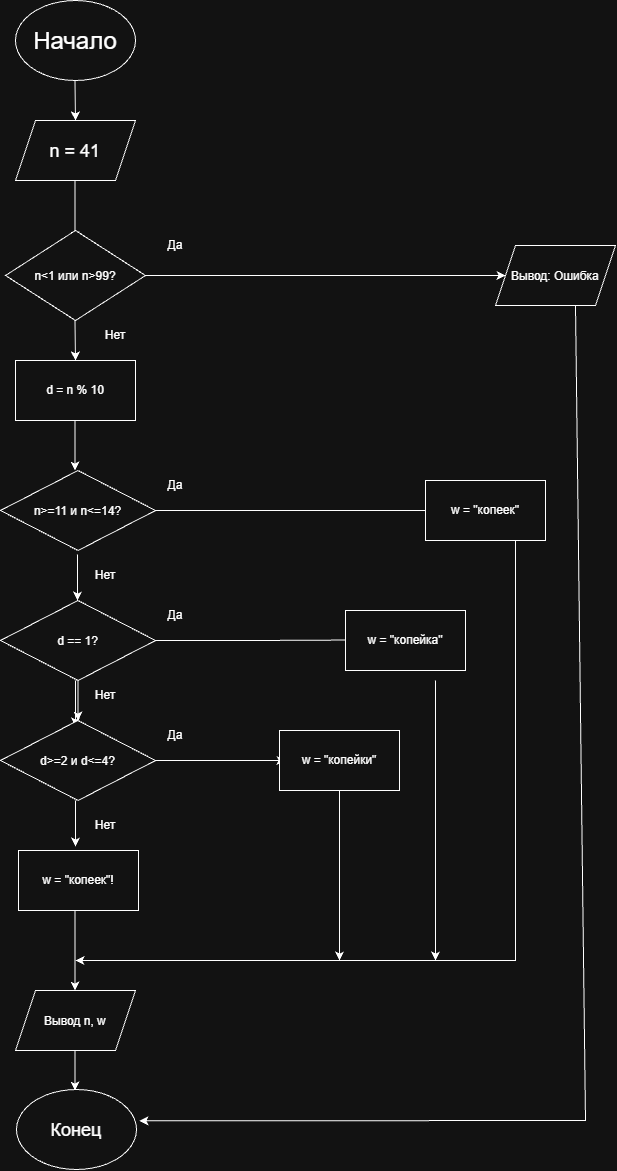

The diagram above was exported from draw.io. Its source (the exported page's mxGraphModel, read from the mxfile embedded in the PNG):
<mxGraphModel dx="2139" dy="1183" grid="1" gridSize="10" guides="1" tooltips="1" connect="1" arrows="1" fold="1" page="1" pageScale="1" pageWidth="827" pageHeight="1169" math="0" shadow="0">
  <root>
    <mxCell id="0" />
    <mxCell id="1" parent="0" />
    <mxCell id="50OI0fB3zkjzTztn_ZrF-1" parent="1" style="ellipse;whiteSpace=wrap;html=1;shapeInside=1;" value="&lt;font style=&quot;font-size: 24px;&quot;&gt;Начало&lt;/font&gt;" vertex="1">
      <mxGeometry height="80" width="120" x="150" as="geometry" />
    </mxCell>
    <mxCell id="50OI0fB3zkjzTztn_ZrF-2" edge="1" parent="1" style="endArrow=classic;html=1;rounded=0;" value="">
      <mxGeometry height="50" relative="1" width="50" as="geometry">
        <mxPoint x="209.5" y="80" as="sourcePoint" />
        <mxPoint x="210" y="120" as="targetPoint" />
      </mxGeometry>
    </mxCell>
    <mxCell id="50OI0fB3zkjzTztn_ZrF-3" parent="1" style="shape=parallelogram;perimeter=parallelogramPerimeter;whiteSpace=wrap;html=1;shapeInside=1;fixedSize=1;" value="&lt;font style=&quot;font-size: 18px;&quot;&gt;n = 41&lt;/font&gt;&lt;div&gt;&lt;br&gt;&lt;/div&gt;" vertex="1">
      <mxGeometry height="60" width="120" x="150" y="120" as="geometry" />
    </mxCell>
    <mxCell id="50OI0fB3zkjzTztn_ZrF-4" edge="1" parent="1" style="endArrow=classic;html=1;rounded=0;" value="">
      <mxGeometry height="50" relative="1" width="50" as="geometry">
        <mxPoint x="209.5" y="180" as="sourcePoint" />
        <mxPoint x="209.5" y="240" as="targetPoint" />
      </mxGeometry>
    </mxCell>
    <mxCell id="50OI0fB3zkjzTztn_ZrF-7" edge="1" parent="1" source="50OI0fB3zkjzTztn_ZrF-5" style="edgeStyle=orthogonalEdgeStyle;rounded=0;orthogonalLoop=1;jettySize=auto;html=1;exitX=1;exitY=0.5;exitDx=0;exitDy=0;">
      <mxGeometry relative="1" as="geometry">
        <mxPoint x="640" y="275" as="targetPoint" />
      </mxGeometry>
    </mxCell>
    <mxCell id="50OI0fB3zkjzTztn_ZrF-5" parent="1" style="rhombus;whiteSpace=wrap;html=1;shapeInside=1;" value="n&amp;lt;1 или n&amp;gt;99?" vertex="1">
      <mxGeometry height="90" width="140" x="140" y="230" as="geometry" />
    </mxCell>
    <mxCell id="50OI0fB3zkjzTztn_ZrF-6" parent="1" style="shape=parallelogram;perimeter=parallelogramPerimeter;whiteSpace=wrap;html=1;shapeInside=1;fixedSize=1;" value="Вывод: Ошибка&lt;div&gt;&lt;br/&gt;&lt;/div&gt;" vertex="1">
      <mxGeometry height="60" width="120" x="630" y="245" as="geometry" />
    </mxCell>
    <mxCell id="50OI0fB3zkjzTztn_ZrF-8" edge="1" parent="1" style="endArrow=classic;html=1;rounded=0;" value="">
      <mxGeometry height="50" relative="1" width="50" as="geometry">
        <mxPoint x="209.5" y="320" as="sourcePoint" />
        <mxPoint x="210" y="360" as="targetPoint" />
      </mxGeometry>
    </mxCell>
    <mxCell id="50OI0fB3zkjzTztn_ZrF-9" parent="1" style="rounded=0;whiteSpace=wrap;html=1;" value="d = n % 10" vertex="1">
      <mxGeometry height="60" width="120" x="150" y="360" as="geometry" />
    </mxCell>
    <mxCell id="50OI0fB3zkjzTztn_ZrF-10" edge="1" parent="1" style="endArrow=classic;html=1;rounded=0;" value="">
      <mxGeometry height="50" relative="1" width="50" as="geometry">
        <mxPoint x="209.5" y="420" as="sourcePoint" />
        <mxPoint x="209.5" y="470" as="targetPoint" />
      </mxGeometry>
    </mxCell>
    <mxCell id="50OI0fB3zkjzTztn_ZrF-12" edge="1" parent="1" source="50OI0fB3zkjzTztn_ZrF-11" style="edgeStyle=orthogonalEdgeStyle;rounded=0;orthogonalLoop=1;jettySize=auto;html=1;">
      <mxGeometry relative="1" as="geometry">
        <mxPoint x="570" y="510" as="targetPoint" />
      </mxGeometry>
    </mxCell>
    <mxCell id="50OI0fB3zkjzTztn_ZrF-11" parent="1" style="rhombus;whiteSpace=wrap;html=1;shapeInside=1;" value="n&amp;gt;=11 и n&amp;lt;=14?" vertex="1">
      <mxGeometry height="80" width="155" x="135" y="470" as="geometry" />
    </mxCell>
    <mxCell id="50OI0fB3zkjzTztn_ZrF-13" parent="1" style="rounded=0;whiteSpace=wrap;html=1;" value="w = &quot;копеек&quot;" vertex="1">
      <mxGeometry height="60" width="120" x="560" y="480" as="geometry" />
    </mxCell>
    <mxCell id="50OI0fB3zkjzTztn_ZrF-14" edge="1" parent="1" style="endArrow=classic;html=1;rounded=0;" value="">
      <mxGeometry height="50" relative="1" width="50" as="geometry">
        <mxPoint x="212" y="554" as="sourcePoint" />
        <mxPoint x="212" y="600" as="targetPoint" />
      </mxGeometry>
    </mxCell>
    <mxCell id="50OI0fB3zkjzTztn_ZrF-23" edge="1" parent="1" source="50OI0fB3zkjzTztn_ZrF-15" style="edgeStyle=orthogonalEdgeStyle;rounded=0;orthogonalLoop=1;jettySize=auto;html=1;" target="50OI0fB3zkjzTztn_ZrF-19" value="">
      <mxGeometry relative="1" as="geometry" />
    </mxCell>
    <mxCell id="50OI0fB3zkjzTztn_ZrF-15" parent="1" style="rhombus;whiteSpace=wrap;html=1;shapeInside=1;" value="d == 1?" vertex="1">
      <mxGeometry height="80" width="155" x="135" y="600" as="geometry" />
    </mxCell>
    <mxCell id="50OI0fB3zkjzTztn_ZrF-16" edge="1" parent="1" source="50OI0fB3zkjzTztn_ZrF-15" style="edgeStyle=orthogonalEdgeStyle;rounded=0;orthogonalLoop=1;jettySize=auto;html=1;exitX=1;exitY=0.5;exitDx=0;exitDy=0;">
      <mxGeometry relative="1" x="-0.4015" as="geometry">
        <mxPoint x="210" y="639.5" as="sourcePoint" />
        <mxPoint x="490" y="639.5" as="targetPoint" />
      </mxGeometry>
    </mxCell>
    <mxCell id="50OI0fB3zkjzTztn_ZrF-17" parent="1" style="rounded=0;whiteSpace=wrap;html=1;" value="w = &quot;копейка&quot;" vertex="1">
      <mxGeometry height="60" width="120" x="480" y="610" as="geometry" />
    </mxCell>
    <mxCell id="50OI0fB3zkjzTztn_ZrF-18" edge="1" parent="1" style="endArrow=classic;html=1;rounded=0;" value="">
      <mxGeometry height="50" relative="1" width="50" as="geometry">
        <mxPoint x="210" y="680" as="sourcePoint" />
        <mxPoint x="210" y="726" as="targetPoint" />
      </mxGeometry>
    </mxCell>
    <mxCell id="50OI0fB3zkjzTztn_ZrF-19" parent="1" style="rhombus;whiteSpace=wrap;html=1;shapeInside=1;" value="d&amp;gt;=2 и d&amp;lt;=4?" vertex="1">
      <mxGeometry height="80" width="155" x="135" y="720" as="geometry" />
    </mxCell>
    <mxCell id="50OI0fB3zkjzTztn_ZrF-20" edge="1" parent="1" style="endArrow=classic;html=1;rounded=0;" value="">
      <mxGeometry height="50" relative="1" width="50" as="geometry">
        <mxPoint x="290" y="760" as="sourcePoint" />
        <mxPoint x="420" y="760" as="targetPoint" />
      </mxGeometry>
    </mxCell>
    <mxCell id="50OI0fB3zkjzTztn_ZrF-21" parent="1" style="rounded=0;whiteSpace=wrap;html=1;" value="w = &quot;копейки&quot;" vertex="1">
      <mxGeometry height="60" width="120" x="414" y="730" as="geometry" />
    </mxCell>
    <mxCell id="50OI0fB3zkjzTztn_ZrF-24" edge="1" parent="1" style="endArrow=classic;html=1;rounded=0;" value="">
      <mxGeometry height="50" relative="1" width="50" as="geometry">
        <mxPoint x="210" y="800" as="sourcePoint" />
        <mxPoint x="210" y="846" as="targetPoint" />
      </mxGeometry>
    </mxCell>
    <mxCell id="50OI0fB3zkjzTztn_ZrF-25" parent="1" style="rounded=0;whiteSpace=wrap;html=1;" value="w = &quot;копеек&quot;!" vertex="1">
      <mxGeometry height="60" width="120" x="153" y="850" as="geometry" />
    </mxCell>
    <mxCell id="50OI0fB3zkjzTztn_ZrF-26" edge="1" parent="1" style="endArrow=classic;html=1;rounded=0;" value="">
      <mxGeometry height="50" relative="1" width="50" as="geometry">
        <mxPoint x="209.5" y="910" as="sourcePoint" />
        <mxPoint x="209.5" y="990" as="targetPoint" />
      </mxGeometry>
    </mxCell>
    <mxCell id="50OI0fB3zkjzTztn_ZrF-28" edge="1" parent="1" source="50OI0fB3zkjzTztn_ZrF-13" style="endArrow=classic;html=1;rounded=0;exitX=0.75;exitY=1;exitDx=0;exitDy=0;" value="">
      <mxGeometry height="50" relative="1" width="50" x="-0.5836" as="geometry">
        <Array as="points">
          <mxPoint x="650" y="960" />
        </Array>
        <mxPoint x="460" y="740" as="sourcePoint" />
        <mxPoint x="210" y="960" as="targetPoint" />
      </mxGeometry>
    </mxCell>
    <mxCell id="50OI0fB3zkjzTztn_ZrF-29" edge="1" parent="1" style="endArrow=classic;html=1;rounded=0;" value="">
      <mxGeometry height="50" relative="1" width="50" as="geometry">
        <mxPoint x="570" y="680" as="sourcePoint" />
        <mxPoint x="570" y="960" as="targetPoint" />
      </mxGeometry>
    </mxCell>
    <mxCell id="50OI0fB3zkjzTztn_ZrF-30" edge="1" parent="1" source="50OI0fB3zkjzTztn_ZrF-21" style="endArrow=classic;html=1;rounded=0;exitX=0.5;exitY=1;exitDx=0;exitDy=0;" value="">
      <mxGeometry height="50" relative="1" width="50" as="geometry">
        <mxPoint x="450" y="860" as="sourcePoint" />
        <mxPoint x="474" y="960" as="targetPoint" />
      </mxGeometry>
    </mxCell>
    <mxCell id="50OI0fB3zkjzTztn_ZrF-31" parent="1" style="shape=parallelogram;perimeter=parallelogramPerimeter;whiteSpace=wrap;html=1;shapeInside=1;fixedSize=1;" value="Вывод n, w" vertex="1">
      <mxGeometry height="60" width="120" x="150" y="990" as="geometry" />
    </mxCell>
    <mxCell id="50OI0fB3zkjzTztn_ZrF-32" edge="1" parent="1" style="endArrow=classic;html=1;rounded=0;" value="">
      <mxGeometry height="50" relative="1" width="50" as="geometry">
        <mxPoint x="209.5" y="1050" as="sourcePoint" />
        <mxPoint x="209.5" y="1090" as="targetPoint" />
      </mxGeometry>
    </mxCell>
    <mxCell id="50OI0fB3zkjzTztn_ZrF-33" parent="1" style="ellipse;whiteSpace=wrap;html=1;shapeInside=1;" value="&lt;font style=&quot;font-size: 18px;&quot;&gt;Конец&lt;/font&gt;" vertex="1">
      <mxGeometry height="80" width="120" x="151" y="1089" as="geometry" />
    </mxCell>
    <mxCell id="50OI0fB3zkjzTztn_ZrF-34" edge="1" parent="1" style="endArrow=classic;html=1;rounded=0;entryX=1.025;entryY=0.392;entryDx=0;entryDy=0;entryPerimeter=0;" target="50OI0fB3zkjzTztn_ZrF-33" value="">
      <mxGeometry height="50" relative="1" width="50" x="-0.1705" as="geometry">
        <Array as="points">
          <mxPoint x="720" y="1120" />
        </Array>
        <mxPoint x="710" y="305" as="sourcePoint" />
        <mxPoint x="490" y="1130" as="targetPoint" />
      </mxGeometry>
    </mxCell>
    <mxCell id="50OI0fB3zkjzTztn_ZrF-35" parent="1" style="text;html=1;whiteSpace=wrap;strokeColor=none;fillColor=none;align=center;verticalAlign=middle;rounded=0;autosize=1;resizable=0;" value="Да" vertex="1">
      <mxGeometry height="30" width="40" x="290" y="230" as="geometry" />
    </mxCell>
    <mxCell id="50OI0fB3zkjzTztn_ZrF-36" parent="1" style="text;html=1;whiteSpace=wrap;strokeColor=none;fillColor=none;align=center;verticalAlign=middle;rounded=0;autosize=1;resizable=0;" value="Да" vertex="1">
      <mxGeometry height="30" width="40" x="290" y="470" as="geometry" />
    </mxCell>
    <mxCell id="50OI0fB3zkjzTztn_ZrF-37" parent="1" style="text;html=1;whiteSpace=wrap;strokeColor=none;fillColor=none;align=center;verticalAlign=middle;rounded=0;autosize=1;resizable=0;" value="Да" vertex="1">
      <mxGeometry height="30" width="40" x="290" y="600" as="geometry" />
    </mxCell>
    <mxCell id="50OI0fB3zkjzTztn_ZrF-38" parent="1" style="text;html=1;whiteSpace=wrap;strokeColor=none;fillColor=none;align=center;verticalAlign=middle;rounded=0;autosize=1;resizable=0;" value="Да" vertex="1">
      <mxGeometry height="30" width="40" x="290" y="720" as="geometry" />
    </mxCell>
    <mxCell id="50OI0fB3zkjzTztn_ZrF-39" parent="1" style="text;html=1;whiteSpace=wrap;strokeColor=none;fillColor=none;align=center;verticalAlign=middle;rounded=0;autosize=1;resizable=0;" value="Нет" vertex="1">
      <mxGeometry height="30" width="40" x="230" y="320" as="geometry" />
    </mxCell>
    <mxCell id="50OI0fB3zkjzTztn_ZrF-40" parent="1" style="text;html=1;whiteSpace=wrap;strokeColor=none;fillColor=none;align=center;verticalAlign=middle;rounded=0;autosize=1;resizable=0;" value="Нет" vertex="1">
      <mxGeometry height="30" width="40" x="220" y="560" as="geometry" />
    </mxCell>
    <mxCell id="50OI0fB3zkjzTztn_ZrF-41" parent="1" style="text;html=1;whiteSpace=wrap;strokeColor=none;fillColor=none;align=center;verticalAlign=middle;rounded=0;autosize=1;resizable=0;" value="Нет" vertex="1">
      <mxGeometry height="30" width="40" x="220" y="680" as="geometry" />
    </mxCell>
    <mxCell id="50OI0fB3zkjzTztn_ZrF-42" parent="1" style="text;html=1;whiteSpace=wrap;strokeColor=none;fillColor=none;align=center;verticalAlign=middle;rounded=0;autosize=1;resizable=0;" value="Нет" vertex="1">
      <mxGeometry height="30" width="40" x="220" y="810" as="geometry" />
    </mxCell>
  </root>
</mxGraphModel>